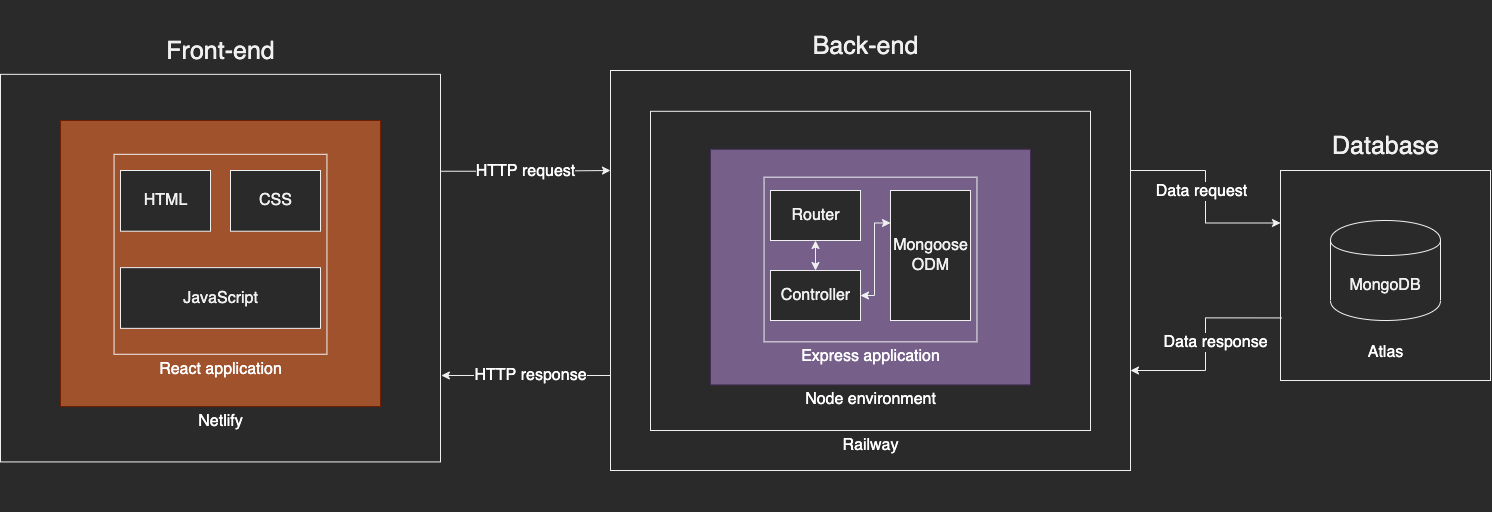

The diagram above was exported from draw.io. Its source (the exported page's mxGraphModel, read from the mxfile embedded in the PNG):
<mxGraphModel dx="2390" dy="943" grid="1" gridSize="10" guides="1" tooltips="1" connect="1" arrows="1" fold="1" page="1" pageScale="1" pageWidth="827" pageHeight="1169" math="0" shadow="0">
  <root>
    <mxCell id="0" />
    <mxCell id="1" parent="0" />
    <mxCell id="Ce_rhLp7bo_thqF-okuV-106" style="edgeStyle=orthogonalEdgeStyle;rounded=0;orthogonalLoop=1;jettySize=auto;html=1;exitX=0.005;exitY=0.702;exitDx=0;exitDy=0;entryX=1;entryY=0.75;entryDx=0;entryDy=0;fontSize=16;fontColor=#FFFFFF;exitPerimeter=0;" edge="1" parent="1" source="Ce_rhLp7bo_thqF-okuV-19" target="Ce_rhLp7bo_thqF-okuV-85">
      <mxGeometry relative="1" as="geometry" />
    </mxCell>
    <mxCell id="Ce_rhLp7bo_thqF-okuV-107" value="Data response" style="edgeLabel;html=1;align=center;verticalAlign=middle;resizable=0;points=[];fontSize=16;fontColor=#FFFFFF;" vertex="1" connectable="0" parent="Ce_rhLp7bo_thqF-okuV-106">
      <mxGeometry x="0.4026" y="-4" relative="1" as="geometry">
        <mxPoint x="23" y="-25" as="offset" />
      </mxGeometry>
    </mxCell>
    <mxCell id="Ce_rhLp7bo_thqF-okuV-19" value="&lt;br&gt;&lt;br&gt;&lt;br&gt;&lt;br&gt;&lt;br&gt;&lt;br&gt;&lt;br&gt;&lt;br&gt;Atlas" style="html=1;dashed=0;whitespace=wrap;fontSize=16;fontColor=#FFFFFF;fillColor=none;" vertex="1" parent="1">
      <mxGeometry x="1060" y="180" width="210" height="210" as="geometry" />
    </mxCell>
    <mxCell id="eu7dNlOgiqLDNPvH0r0y-11" value="MongoDB" style="shape=cylinder;whiteSpace=wrap;html=1;boundedLbl=1;backgroundOutline=1;fontSize=16;" vertex="1" parent="1">
      <mxGeometry x="1110" y="230" width="110" height="100" as="geometry" />
    </mxCell>
    <mxCell id="Ce_rhLp7bo_thqF-okuV-29" value="Database" style="text;html=1;align=center;verticalAlign=middle;resizable=0;points=[];autosize=1;strokeColor=none;fillColor=none;fontSize=25;" vertex="1" parent="1">
      <mxGeometry x="1100" y="135" width="130" height="40" as="geometry" />
    </mxCell>
    <mxCell id="Ce_rhLp7bo_thqF-okuV-66" value="" style="group" vertex="1" connectable="0" parent="1">
      <mxGeometry x="430" y="60" width="480" height="420" as="geometry" />
    </mxCell>
    <mxCell id="Ce_rhLp7bo_thqF-okuV-85" value="" style="html=1;dashed=0;whitespace=wrap;fontSize=16;fillColor=none;" vertex="1" parent="Ce_rhLp7bo_thqF-okuV-66">
      <mxGeometry x="-40" y="20" width="520" height="400" as="geometry" />
    </mxCell>
    <mxCell id="Ce_rhLp7bo_thqF-okuV-67" value="" style="html=1;dashed=0;whitespace=wrap;fontSize=16;fillColor=none;" vertex="1" parent="Ce_rhLp7bo_thqF-okuV-66">
      <mxGeometry y="60.8" width="440" height="319.2" as="geometry" />
    </mxCell>
    <mxCell id="Ce_rhLp7bo_thqF-okuV-68" value="" style="html=1;dashed=0;whitespace=wrap;fontSize=16;fillColor=#76608a;fontColor=#ffffff;strokeColor=#432D57;" vertex="1" parent="Ce_rhLp7bo_thqF-okuV-66">
      <mxGeometry x="60.00000000000001" y="98.8" width="320.00000000000006" height="235.6" as="geometry" />
    </mxCell>
    <mxCell id="Ce_rhLp7bo_thqF-okuV-71" value="Node environment" style="text;html=1;align=center;verticalAlign=middle;resizable=0;points=[];autosize=1;strokeColor=none;fillColor=none;fontSize=16;fontColor=#FFFFFF;" vertex="1" parent="Ce_rhLp7bo_thqF-okuV-66">
      <mxGeometry x="145.00258064516132" y="334.39666666666665" width="150" height="30" as="geometry" />
    </mxCell>
    <mxCell id="Ce_rhLp7bo_thqF-okuV-72" value="Express application" style="text;html=1;align=center;verticalAlign=middle;resizable=0;points=[];autosize=1;strokeColor=none;fillColor=none;fontSize=16;fontColor=#FFFFFF;" vertex="1" parent="Ce_rhLp7bo_thqF-okuV-66">
      <mxGeometry x="140.00225806451613" y="291.3333333333333" width="160" height="30" as="geometry" />
    </mxCell>
    <mxCell id="Ce_rhLp7bo_thqF-okuV-74" value="" style="html=1;dashed=0;whitespace=wrap;fontSize=16;fillColor=none;" vertex="1" parent="Ce_rhLp7bo_thqF-okuV-66">
      <mxGeometry x="113.5483870967742" y="126.66666666666666" width="212.90322580645162" height="164.66666666666666" as="geometry" />
    </mxCell>
    <mxCell id="Ce_rhLp7bo_thqF-okuV-118" style="edgeStyle=orthogonalEdgeStyle;rounded=0;orthogonalLoop=1;jettySize=auto;html=1;fontSize=16;fontColor=#FFFFFF;startArrow=classic;startFill=1;" edge="1" parent="Ce_rhLp7bo_thqF-okuV-66" source="Ce_rhLp7bo_thqF-okuV-82" target="Ce_rhLp7bo_thqF-okuV-84">
      <mxGeometry relative="1" as="geometry" />
    </mxCell>
    <mxCell id="Ce_rhLp7bo_thqF-okuV-82" value="Router" style="html=1;dashed=0;whitespace=wrap;fontSize=16;" vertex="1" parent="Ce_rhLp7bo_thqF-okuV-66">
      <mxGeometry x="120" y="140" width="90" height="50" as="geometry" />
    </mxCell>
    <mxCell id="Ce_rhLp7bo_thqF-okuV-83" value="Mongoose&lt;br&gt;ODM" style="html=1;dashed=0;whitespace=wrap;fontSize=16;" vertex="1" parent="Ce_rhLp7bo_thqF-okuV-66">
      <mxGeometry x="240" y="140" width="80" height="130" as="geometry" />
    </mxCell>
    <mxCell id="Ce_rhLp7bo_thqF-okuV-123" style="edgeStyle=orthogonalEdgeStyle;rounded=0;orthogonalLoop=1;jettySize=auto;html=1;exitX=1;exitY=0.5;exitDx=0;exitDy=0;entryX=0;entryY=0.25;entryDx=0;entryDy=0;fontSize=16;fontColor=#FFFFFF;startArrow=classic;startFill=1;" edge="1" parent="Ce_rhLp7bo_thqF-okuV-66" source="Ce_rhLp7bo_thqF-okuV-84" target="Ce_rhLp7bo_thqF-okuV-83">
      <mxGeometry relative="1" as="geometry">
        <Array as="points">
          <mxPoint x="224" y="245" />
          <mxPoint x="224" y="172" />
        </Array>
      </mxGeometry>
    </mxCell>
    <mxCell id="Ce_rhLp7bo_thqF-okuV-84" value="Controller" style="html=1;dashed=0;whitespace=wrap;fontSize=16;" vertex="1" parent="Ce_rhLp7bo_thqF-okuV-66">
      <mxGeometry x="120" y="220" width="90" height="50" as="geometry" />
    </mxCell>
    <mxCell id="Ce_rhLp7bo_thqF-okuV-86" value="Railway" style="text;html=1;align=center;verticalAlign=middle;resizable=0;points=[];autosize=1;strokeColor=none;fillColor=none;fontSize=16;fontColor=#FFFFFF;" vertex="1" parent="Ce_rhLp7bo_thqF-okuV-66">
      <mxGeometry x="180" y="380" width="80" height="30" as="geometry" />
    </mxCell>
    <mxCell id="Ce_rhLp7bo_thqF-okuV-70" value="Back-end" style="text;html=1;align=center;verticalAlign=middle;resizable=0;points=[];autosize=1;strokeColor=none;fillColor=none;fontSize=25;" vertex="1" parent="Ce_rhLp7bo_thqF-okuV-66">
      <mxGeometry x="150.00032258064516" y="-25" width="130" height="40" as="geometry" />
    </mxCell>
    <mxCell id="Ce_rhLp7bo_thqF-okuV-88" value="" style="group" vertex="1" connectable="0" parent="1">
      <mxGeometry x="-220" y="10" width="480" height="510" as="geometry" />
    </mxCell>
    <mxCell id="Ce_rhLp7bo_thqF-okuV-90" value="" style="html=1;dashed=0;whitespace=wrap;fontSize=16;fillColor=none;" vertex="1" parent="Ce_rhLp7bo_thqF-okuV-88">
      <mxGeometry y="73.82857142857141" width="440" height="387.6" as="geometry" />
    </mxCell>
    <mxCell id="Ce_rhLp7bo_thqF-okuV-91" value="" style="html=1;dashed=0;whitespace=wrap;fontSize=16;fillColor=#a0522d;fontColor=#ffffff;strokeColor=#6D1F00;" vertex="1" parent="Ce_rhLp7bo_thqF-okuV-88">
      <mxGeometry x="60.00000000000001" y="119.97142857142856" width="320.00000000000006" height="286.0857142857143" as="geometry" />
    </mxCell>
    <mxCell id="Ce_rhLp7bo_thqF-okuV-92" value="Netlify" style="text;html=1;align=center;verticalAlign=middle;resizable=0;points=[];autosize=1;strokeColor=none;fillColor=none;fontSize=16;fontColor=#FFFFFF;" vertex="1" parent="Ce_rhLp7bo_thqF-okuV-88">
      <mxGeometry x="185.00258064516132" y="406.05309523809524" width="70" height="30" as="geometry" />
    </mxCell>
    <mxCell id="Ce_rhLp7bo_thqF-okuV-93" value="React application" style="text;html=1;align=center;verticalAlign=middle;resizable=0;points=[];autosize=1;strokeColor=none;fillColor=none;fontSize=16;fontColor=#FFFFFF;" vertex="1" parent="Ce_rhLp7bo_thqF-okuV-88">
      <mxGeometry x="145.00225806451613" y="353.76190476190476" width="150" height="30" as="geometry" />
    </mxCell>
    <mxCell id="Ce_rhLp7bo_thqF-okuV-94" value="" style="html=1;dashed=0;whitespace=wrap;fontSize=16;fillColor=none;" vertex="1" parent="Ce_rhLp7bo_thqF-okuV-88">
      <mxGeometry x="113.5483870967742" y="153.8095238095238" width="212.90322580645162" height="199.9523809523809" as="geometry" />
    </mxCell>
    <mxCell id="Ce_rhLp7bo_thqF-okuV-95" value="HTML" style="html=1;dashed=0;whitespace=wrap;fontSize=16;" vertex="1" parent="Ce_rhLp7bo_thqF-okuV-88">
      <mxGeometry x="120" y="170" width="90" height="60.714285714285715" as="geometry" />
    </mxCell>
    <mxCell id="Ce_rhLp7bo_thqF-okuV-96" value="CSS" style="html=1;dashed=0;whitespace=wrap;fontSize=16;" vertex="1" parent="Ce_rhLp7bo_thqF-okuV-88">
      <mxGeometry x="230" y="170" width="90" height="60.714285714285715" as="geometry" />
    </mxCell>
    <mxCell id="Ce_rhLp7bo_thqF-okuV-97" value="JavaScript" style="html=1;dashed=0;whitespace=wrap;fontSize=16;" vertex="1" parent="Ce_rhLp7bo_thqF-okuV-88">
      <mxGeometry x="120" y="267.1428571428571" width="200" height="60.714285714285715" as="geometry" />
    </mxCell>
    <mxCell id="Ce_rhLp7bo_thqF-okuV-100" value="&lt;font style=&quot;font-size: 25px;&quot;&gt;Front-end&lt;/font&gt;" style="text;html=1;align=center;verticalAlign=middle;resizable=0;points=[];autosize=1;strokeColor=none;fillColor=none;fontSize=16;" vertex="1" parent="Ce_rhLp7bo_thqF-okuV-88">
      <mxGeometry x="155.00032258064516" y="30.00428571428571" width="130" height="40" as="geometry" />
    </mxCell>
    <mxCell id="Ce_rhLp7bo_thqF-okuV-104" style="edgeStyle=orthogonalEdgeStyle;rounded=0;orthogonalLoop=1;jettySize=auto;html=1;exitX=1;exitY=0.25;exitDx=0;exitDy=0;entryX=0;entryY=0.25;entryDx=0;entryDy=0;fontSize=16;fontColor=#FFFFFF;" edge="1" parent="1" source="Ce_rhLp7bo_thqF-okuV-85" target="Ce_rhLp7bo_thqF-okuV-19">
      <mxGeometry relative="1" as="geometry" />
    </mxCell>
    <mxCell id="Ce_rhLp7bo_thqF-okuV-105" value="Data request" style="edgeLabel;html=1;align=center;verticalAlign=middle;resizable=0;points=[];fontSize=16;fontColor=#FFFFFF;" vertex="1" connectable="0" parent="Ce_rhLp7bo_thqF-okuV-104">
      <mxGeometry x="-0.4321" y="-1" relative="1" as="geometry">
        <mxPoint x="13" y="19" as="offset" />
      </mxGeometry>
    </mxCell>
    <mxCell id="Ce_rhLp7bo_thqF-okuV-114" value="HTTP response" style="edgeStyle=orthogonalEdgeStyle;rounded=0;orthogonalLoop=1;jettySize=auto;html=1;entryX=1.002;entryY=0.777;entryDx=0;entryDy=0;fontSize=16;fontColor=#FFFFFF;entryPerimeter=0;" edge="1" parent="1" target="Ce_rhLp7bo_thqF-okuV-90">
      <mxGeometry x="-0.0539" relative="1" as="geometry">
        <mxPoint x="390" y="385" as="sourcePoint" />
        <Array as="points">
          <mxPoint x="310" y="385" />
          <mxPoint x="310" y="385" />
        </Array>
        <mxPoint as="offset" />
      </mxGeometry>
    </mxCell>
    <mxCell id="Ce_rhLp7bo_thqF-okuV-116" value="HTTP request" style="edgeStyle=orthogonalEdgeStyle;rounded=0;orthogonalLoop=1;jettySize=auto;html=1;exitX=1;exitY=0.25;exitDx=0;exitDy=0;entryX=0;entryY=0.25;entryDx=0;entryDy=0;fontSize=16;fontColor=#FFFFFF;" edge="1" parent="1" source="Ce_rhLp7bo_thqF-okuV-90" target="Ce_rhLp7bo_thqF-okuV-85">
      <mxGeometry relative="1" as="geometry" />
    </mxCell>
  </root>
</mxGraphModel>